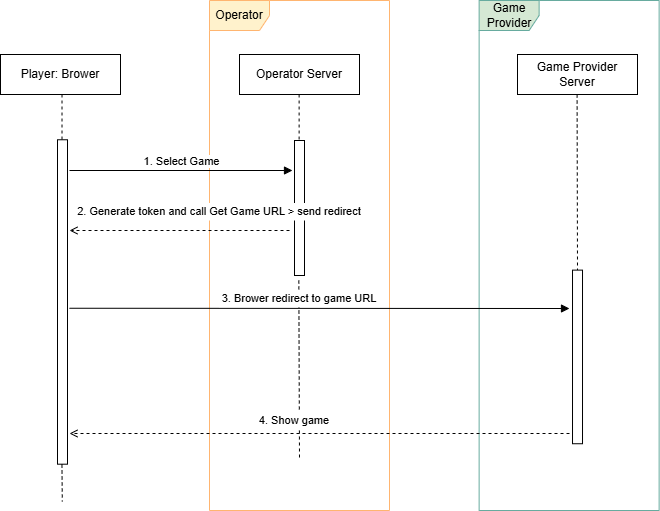

The diagram above was exported from draw.io. Its source (the exported page's mxGraphModel, read from the mxfile embedded in the PNG):
<mxGraphModel dx="1034" dy="446" grid="1" gridSize="10" guides="1" tooltips="1" connect="1" arrows="1" fold="1" page="1" pageScale="1" pageWidth="850" pageHeight="1100" math="0" shadow="0">
  <root>
    <mxCell id="0" />
    <mxCell id="1" parent="0" />
    <mxCell id="KIfbfSnnA1mDlMmGGxbk-1" value="Player: Brower" style="rounded=0;whiteSpace=wrap;html=1;" vertex="1" parent="1">
      <mxGeometry x="101" y="144" width="120" height="40" as="geometry" />
    </mxCell>
    <mxCell id="KIfbfSnnA1mDlMmGGxbk-2" value="Operator Server" style="rounded=0;whiteSpace=wrap;html=1;" vertex="1" parent="1">
      <mxGeometry x="340" y="144" width="120" height="40" as="geometry" />
    </mxCell>
    <mxCell id="KIfbfSnnA1mDlMmGGxbk-3" value="" style="rounded=0;whiteSpace=wrap;html=1;rotation=90;" vertex="1" parent="1">
      <mxGeometry x="0.79" y="386.47" width="324.43" height="10" as="geometry" />
    </mxCell>
    <mxCell id="KIfbfSnnA1mDlMmGGxbk-4" value="" style="rounded=0;whiteSpace=wrap;html=1;rotation=90;" vertex="1" parent="1">
      <mxGeometry x="332.5" y="292.5" width="135" height="10" as="geometry" />
    </mxCell>
    <mxCell id="KIfbfSnnA1mDlMmGGxbk-5" value="Operator" style="shape=umlFrame;whiteSpace=wrap;html=1;pointerEvents=0;fillColor=light-dark(#FFF2CC,var(--ge-dark-color, #121212));strokeColor=light-dark(#FFB570,#000000);" vertex="1" parent="1">
      <mxGeometry x="310" y="90" width="180" height="510" as="geometry" />
    </mxCell>
    <mxCell id="KIfbfSnnA1mDlMmGGxbk-6" value="Game Provider" style="shape=umlFrame;whiteSpace=wrap;html=1;pointerEvents=0;fillColor=light-dark(#D5E8D4,var(--ge-dark-color, #121212));strokeColor=light-dark(#67AB9F,#FFFFFF);" vertex="1" parent="1">
      <mxGeometry x="579.63" y="90" width="180" height="510" as="geometry" />
    </mxCell>
    <mxCell id="KIfbfSnnA1mDlMmGGxbk-7" value="1. Select Game" style="html=1;verticalAlign=bottom;endArrow=block;curved=0;rounded=0;" edge="1" parent="1">
      <mxGeometry width="80" relative="1" as="geometry">
        <mxPoint x="170" y="260" as="sourcePoint" />
        <mxPoint x="393" y="260" as="targetPoint" />
      </mxGeometry>
    </mxCell>
    <mxCell id="KIfbfSnnA1mDlMmGGxbk-8" value="" style="html=1;verticalAlign=bottom;labelBackgroundColor=none;endArrow=open;endFill=0;dashed=1;rounded=0;" edge="1" parent="1">
      <mxGeometry x="0.1667" y="-10" width="160" relative="1" as="geometry">
        <mxPoint x="390" y="320" as="sourcePoint" />
        <mxPoint x="170" y="320" as="targetPoint" />
        <mxPoint as="offset" />
      </mxGeometry>
    </mxCell>
    <mxCell id="KIfbfSnnA1mDlMmGGxbk-9" value="&lt;span style=&quot;font-size: 11px; font-weight: 400; text-wrap-mode: nowrap;&quot;&gt;2. Generate token and call Get Game URL &amp;gt; send redirect&lt;/span&gt;" style="fontStyle=1;whiteSpace=wrap;html=1;strokeColor=none;" vertex="1" parent="1">
      <mxGeometry x="170" y="292.5" width="300" height="17.5" as="geometry" />
    </mxCell>
    <mxCell id="KIfbfSnnA1mDlMmGGxbk-10" value="" style="endArrow=none;dashed=1;html=1;rounded=0;exitX=0.5;exitY=1;exitDx=0;exitDy=0;" edge="1" parent="1">
      <mxGeometry width="50" height="50" relative="1" as="geometry">
        <mxPoint x="399.62" y="184" as="sourcePoint" />
        <mxPoint x="399.62" y="230" as="targetPoint" />
      </mxGeometry>
    </mxCell>
    <mxCell id="KIfbfSnnA1mDlMmGGxbk-11" value="" style="html=1;verticalAlign=bottom;endArrow=block;curved=0;rounded=0;" edge="1" parent="1">
      <mxGeometry width="80" relative="1" as="geometry">
        <mxPoint x="170" y="397.75" as="sourcePoint" />
        <mxPoint x="670" y="398" as="targetPoint" />
      </mxGeometry>
    </mxCell>
    <mxCell id="KIfbfSnnA1mDlMmGGxbk-12" value="" style="html=1;verticalAlign=bottom;labelBackgroundColor=none;endArrow=open;endFill=0;dashed=1;rounded=0;" edge="1" parent="1">
      <mxGeometry width="160" relative="1" as="geometry">
        <mxPoint x="670" y="523" as="sourcePoint" />
        <mxPoint x="170" y="523" as="targetPoint" />
      </mxGeometry>
    </mxCell>
    <mxCell id="KIfbfSnnA1mDlMmGGxbk-13" value="" style="endArrow=none;dashed=1;html=1;rounded=0;exitX=0.5;exitY=1;exitDx=0;exitDy=0;" edge="1" parent="1">
      <mxGeometry width="50" height="50" relative="1" as="geometry">
        <mxPoint x="399.33" y="370" as="sourcePoint" />
        <mxPoint x="400" y="550" as="targetPoint" />
      </mxGeometry>
    </mxCell>
    <mxCell id="KIfbfSnnA1mDlMmGGxbk-14" value="" style="endArrow=none;dashed=1;html=1;rounded=0;exitX=0.5;exitY=1;exitDx=0;exitDy=0;" edge="1" parent="1">
      <mxGeometry width="50" height="50" relative="1" as="geometry">
        <mxPoint x="162.51" y="184" as="sourcePoint" />
        <mxPoint x="162.51" y="230" as="targetPoint" />
      </mxGeometry>
    </mxCell>
    <mxCell id="KIfbfSnnA1mDlMmGGxbk-15" value="Game Provider Server" style="rounded=0;whiteSpace=wrap;html=1;" vertex="1" parent="1">
      <mxGeometry x="618" y="144" width="120" height="40" as="geometry" />
    </mxCell>
    <mxCell id="KIfbfSnnA1mDlMmGGxbk-16" value="" style="endArrow=none;dashed=1;html=1;rounded=0;exitX=0.5;exitY=1;exitDx=0;exitDy=0;" edge="1" parent="1">
      <mxGeometry width="50" height="50" relative="1" as="geometry">
        <mxPoint x="677.6" y="184" as="sourcePoint" />
        <mxPoint x="678" y="360" as="targetPoint" />
      </mxGeometry>
    </mxCell>
    <mxCell id="KIfbfSnnA1mDlMmGGxbk-17" value="" style="rounded=0;whiteSpace=wrap;html=1;rotation=90;" vertex="1" parent="1">
      <mxGeometry x="591.2" y="441.43" width="173.62" height="10" as="geometry" />
    </mxCell>
    <mxCell id="KIfbfSnnA1mDlMmGGxbk-18" value="" style="endArrow=none;dashed=1;html=1;rounded=0;exitX=0.5;exitY=1;exitDx=0;exitDy=0;" edge="1" parent="1">
      <mxGeometry width="50" height="50" relative="1" as="geometry">
        <mxPoint x="162.45" y="554" as="sourcePoint" />
        <mxPoint x="162.81" y="591" as="targetPoint" />
      </mxGeometry>
    </mxCell>
    <mxCell id="KIfbfSnnA1mDlMmGGxbk-19" value="&lt;span style=&quot;font-size: 11px; font-weight: 400; text-wrap-mode: nowrap;&quot;&gt;3. Brower redirect to game URL&lt;/span&gt;" style="fontStyle=1;whiteSpace=wrap;html=1;strokeColor=none;" vertex="1" parent="1">
      <mxGeometry x="320" y="379.25" width="160" height="17.5" as="geometry" />
    </mxCell>
    <mxCell id="KIfbfSnnA1mDlMmGGxbk-20" value="&lt;span style=&quot;font-size: 11px; font-weight: 400; text-wrap-mode: nowrap;&quot;&gt;4. Show game&lt;/span&gt;" style="fontStyle=1;whiteSpace=wrap;html=1;strokeColor=none;" vertex="1" parent="1">
      <mxGeometry x="320" y="501" width="150" height="17.5" as="geometry" />
    </mxCell>
  </root>
</mxGraphModel>